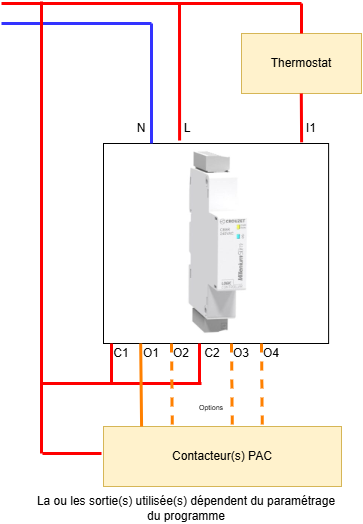

The diagram above was exported from draw.io. Its source (the exported page's mxGraphModel, read from the mxfile embedded in the PNG):
<mxGraphModel dx="1182" dy="633" grid="1" gridSize="10" guides="1" tooltips="1" connect="1" arrows="1" fold="1" page="1" pageScale="1" pageWidth="1169" pageHeight="827" math="0" shadow="0">
  <root>
    <mxCell id="0" />
    <mxCell id="1" parent="0" />
    <mxCell id="N0zcuqBCQeUGABlgtL7C-1" value="" style="shape=image;imageAspect=0;aspect=fixed;verticalLabelPosition=bottom;verticalAlign=top;image=https://comercialsirsa.es/wp-content/uploads/2024/01/plc-millenium-slim-600x533.jpg;imageBorder=default;" vertex="1" parent="1">
      <mxGeometry x="472" y="260" width="225.11" height="200" as="geometry" />
    </mxCell>
    <mxCell id="N0zcuqBCQeUGABlgtL7C-2" value="" style="endArrow=none;html=1;rounded=0;strokeWidth=3;strokeColor=#FF0000;" edge="1" parent="1">
      <mxGeometry width="50" height="50" relative="1" as="geometry">
        <mxPoint x="370" y="120" as="sourcePoint" />
        <mxPoint x="670" y="120" as="targetPoint" />
      </mxGeometry>
    </mxCell>
    <mxCell id="N0zcuqBCQeUGABlgtL7C-3" value="Thermostat" style="rounded=0;whiteSpace=wrap;html=1;fillColor=#fff2cc;strokeColor=#d6b656;" vertex="1" parent="1">
      <mxGeometry x="610" y="150" width="120" height="60" as="geometry" />
    </mxCell>
    <mxCell id="N0zcuqBCQeUGABlgtL7C-4" value="" style="endArrow=none;html=1;rounded=0;strokeWidth=3;strokeColor=#FF0000;entryX=0.338;entryY=-0.015;entryDx=0;entryDy=0;entryPerimeter=0;" edge="1" parent="1" target="N0zcuqBCQeUGABlgtL7C-1">
      <mxGeometry width="50" height="50" relative="1" as="geometry">
        <mxPoint x="548" y="120" as="sourcePoint" />
        <mxPoint x="680" y="130" as="targetPoint" />
      </mxGeometry>
    </mxCell>
    <mxCell id="N0zcuqBCQeUGABlgtL7C-5" value="" style="endArrow=none;html=1;rounded=0;strokeWidth=3;strokeColor=#FF0000;" edge="1" parent="1">
      <mxGeometry width="50" height="50" relative="1" as="geometry">
        <mxPoint x="670" y="120" as="sourcePoint" />
        <mxPoint x="670" y="150" as="targetPoint" />
      </mxGeometry>
    </mxCell>
    <mxCell id="N0zcuqBCQeUGABlgtL7C-6" value="" style="endArrow=none;html=1;rounded=0;strokeWidth=3;strokeColor=#FF0000;entryX=0.88;entryY=-0.006;entryDx=0;entryDy=0;entryPerimeter=0;" edge="1" parent="1" target="N0zcuqBCQeUGABlgtL7C-1">
      <mxGeometry width="50" height="50" relative="1" as="geometry">
        <mxPoint x="669.8" y="210" as="sourcePoint" />
        <mxPoint x="669.8" y="240" as="targetPoint" />
      </mxGeometry>
    </mxCell>
    <mxCell id="N0zcuqBCQeUGABlgtL7C-7" value="L" style="text;html=1;align=center;verticalAlign=middle;whiteSpace=wrap;rounded=0;" vertex="1" parent="1">
      <mxGeometry x="546" y="235" width="20" height="20" as="geometry" />
    </mxCell>
    <mxCell id="N0zcuqBCQeUGABlgtL7C-8" value="I1" style="text;html=1;align=center;verticalAlign=middle;whiteSpace=wrap;rounded=0;" vertex="1" parent="1">
      <mxGeometry x="670" y="235" width="20" height="20" as="geometry" />
    </mxCell>
    <mxCell id="N0zcuqBCQeUGABlgtL7C-9" value="" style="endArrow=none;html=1;rounded=0;strokeWidth=3;strokeColor=#3333FF;" edge="1" parent="1">
      <mxGeometry width="50" height="50" relative="1" as="geometry">
        <mxPoint x="370" y="140" as="sourcePoint" />
        <mxPoint x="520" y="140" as="targetPoint" />
      </mxGeometry>
    </mxCell>
    <mxCell id="N0zcuqBCQeUGABlgtL7C-10" value="" style="endArrow=none;html=1;rounded=0;strokeWidth=3;strokeColor=#3333FF;" edge="1" parent="1">
      <mxGeometry width="50" height="50" relative="1" as="geometry">
        <mxPoint x="520" y="140" as="sourcePoint" />
        <mxPoint x="520" y="260" as="targetPoint" />
      </mxGeometry>
    </mxCell>
    <mxCell id="N0zcuqBCQeUGABlgtL7C-11" value="N" style="text;html=1;align=center;verticalAlign=middle;whiteSpace=wrap;rounded=0;" vertex="1" parent="1">
      <mxGeometry x="500" y="235" width="20" height="20" as="geometry" />
    </mxCell>
    <mxCell id="N0zcuqBCQeUGABlgtL7C-12" value="C1" style="text;html=1;align=center;verticalAlign=middle;whiteSpace=wrap;rounded=0;" vertex="1" parent="1">
      <mxGeometry x="480" y="460" width="20" height="20" as="geometry" />
    </mxCell>
    <mxCell id="N0zcuqBCQeUGABlgtL7C-13" value="O1" style="text;html=1;align=center;verticalAlign=middle;whiteSpace=wrap;rounded=0;" vertex="1" parent="1">
      <mxGeometry x="510" y="460" width="20" height="20" as="geometry" />
    </mxCell>
    <mxCell id="N0zcuqBCQeUGABlgtL7C-14" value="O2" style="text;html=1;align=center;verticalAlign=middle;whiteSpace=wrap;rounded=0;" vertex="1" parent="1">
      <mxGeometry x="540" y="460" width="20" height="20" as="geometry" />
    </mxCell>
    <mxCell id="N0zcuqBCQeUGABlgtL7C-15" value="C2" style="text;html=1;align=center;verticalAlign=middle;whiteSpace=wrap;rounded=0;" vertex="1" parent="1">
      <mxGeometry x="571" y="460" width="20" height="20" as="geometry" />
    </mxCell>
    <mxCell id="N0zcuqBCQeUGABlgtL7C-16" value="O3" style="text;html=1;align=center;verticalAlign=middle;whiteSpace=wrap;rounded=0;" vertex="1" parent="1">
      <mxGeometry x="600" y="460" width="20" height="20" as="geometry" />
    </mxCell>
    <mxCell id="N0zcuqBCQeUGABlgtL7C-17" value="O4" style="text;html=1;align=center;verticalAlign=middle;whiteSpace=wrap;rounded=0;" vertex="1" parent="1">
      <mxGeometry x="630" y="460" width="20" height="20" as="geometry" />
    </mxCell>
    <mxCell id="N0zcuqBCQeUGABlgtL7C-18" value="Contacteur(s) PAC" style="rounded=0;whiteSpace=wrap;html=1;fillColor=#fff2cc;strokeColor=#d6b656;" vertex="1" parent="1">
      <mxGeometry x="472" y="543" width="238" height="60" as="geometry" />
    </mxCell>
    <mxCell id="N0zcuqBCQeUGABlgtL7C-19" value="" style="endArrow=none;html=1;rounded=0;strokeWidth=3;strokeColor=#FF0000;" edge="1" parent="1">
      <mxGeometry width="50" height="50" relative="1" as="geometry">
        <mxPoint x="410" y="118" as="sourcePoint" />
        <mxPoint x="410" y="570" as="targetPoint" />
      </mxGeometry>
    </mxCell>
    <mxCell id="N0zcuqBCQeUGABlgtL7C-20" value="" style="endArrow=none;html=1;rounded=0;strokeWidth=3;strokeColor=#FF0000;" edge="1" parent="1">
      <mxGeometry width="50" height="50" relative="1" as="geometry">
        <mxPoint x="410" y="500" as="sourcePoint" />
        <mxPoint x="570" y="500" as="targetPoint" />
      </mxGeometry>
    </mxCell>
    <mxCell id="N0zcuqBCQeUGABlgtL7C-21" value="" style="endArrow=none;html=1;rounded=0;strokeWidth=3;strokeColor=#FF0000;" edge="1" parent="1">
      <mxGeometry width="50" height="50" relative="1" as="geometry">
        <mxPoint x="480" y="460" as="sourcePoint" />
        <mxPoint x="480" y="500" as="targetPoint" />
      </mxGeometry>
    </mxCell>
    <mxCell id="N0zcuqBCQeUGABlgtL7C-22" value="" style="endArrow=none;html=1;rounded=0;strokeWidth=3;strokeColor=#FF0000;" edge="1" parent="1">
      <mxGeometry width="50" height="50" relative="1" as="geometry">
        <mxPoint x="568" y="460" as="sourcePoint" />
        <mxPoint x="568" y="500" as="targetPoint" />
      </mxGeometry>
    </mxCell>
    <mxCell id="N0zcuqBCQeUGABlgtL7C-23" value="" style="endArrow=none;html=1;rounded=0;strokeWidth=3;strokeColor=#FF8000;entryX=0.16;entryY=0;entryDx=0;entryDy=0;entryPerimeter=0;" edge="1" parent="1" target="N0zcuqBCQeUGABlgtL7C-18">
      <mxGeometry width="50" height="50" relative="1" as="geometry">
        <mxPoint x="509.17" y="460" as="sourcePoint" />
        <mxPoint x="509.17" y="520" as="targetPoint" />
      </mxGeometry>
    </mxCell>
    <mxCell id="N0zcuqBCQeUGABlgtL7C-24" value="" style="endArrow=none;html=1;rounded=0;strokeWidth=3;strokeColor=#FF8000;entryX=0.16;entryY=0;entryDx=0;entryDy=0;entryPerimeter=0;dashed=1;" edge="1" parent="1">
      <mxGeometry width="50" height="50" relative="1" as="geometry">
        <mxPoint x="540.0000000000001" y="460" as="sourcePoint" />
        <mxPoint x="540.83" y="550" as="targetPoint" />
      </mxGeometry>
    </mxCell>
    <mxCell id="N0zcuqBCQeUGABlgtL7C-25" value="" style="endArrow=none;html=1;rounded=0;strokeWidth=3;strokeColor=#FF8000;entryX=0.16;entryY=0;entryDx=0;entryDy=0;entryPerimeter=0;dashed=1;" edge="1" parent="1">
      <mxGeometry width="50" height="50" relative="1" as="geometry">
        <mxPoint x="600.0000000000001" y="460" as="sourcePoint" />
        <mxPoint x="600.83" y="550" as="targetPoint" />
      </mxGeometry>
    </mxCell>
    <mxCell id="N0zcuqBCQeUGABlgtL7C-26" value="" style="endArrow=none;html=1;rounded=0;strokeWidth=3;strokeColor=#FF8000;entryX=0.16;entryY=0;entryDx=0;entryDy=0;entryPerimeter=0;dashed=1;" edge="1" parent="1">
      <mxGeometry width="50" height="50" relative="1" as="geometry">
        <mxPoint x="630.0000000000001" y="460" as="sourcePoint" />
        <mxPoint x="630.83" y="550" as="targetPoint" />
      </mxGeometry>
    </mxCell>
    <mxCell id="N0zcuqBCQeUGABlgtL7C-27" value="Options" style="text;html=1;align=center;verticalAlign=middle;whiteSpace=wrap;rounded=0;fontSize=7;" vertex="1" parent="1">
      <mxGeometry x="550" y="510" width="60" height="30" as="geometry" />
    </mxCell>
    <mxCell id="N0zcuqBCQeUGABlgtL7C-30" value="" style="endArrow=none;html=1;rounded=0;strokeWidth=3;strokeColor=#FF0000;" edge="1" parent="1">
      <mxGeometry width="50" height="50" relative="1" as="geometry">
        <mxPoint x="411" y="570" as="sourcePoint" />
        <mxPoint x="470" y="570" as="targetPoint" />
      </mxGeometry>
    </mxCell>
    <mxCell id="N0zcuqBCQeUGABlgtL7C-31" value="La ou les sortie(s) utilisée(s) dépendent du paramétrage du programme" style="text;html=1;align=center;verticalAlign=middle;whiteSpace=wrap;rounded=0;" vertex="1" parent="1">
      <mxGeometry x="400" y="610" width="310" height="30" as="geometry" />
    </mxCell>
  </root>
</mxGraphModel>